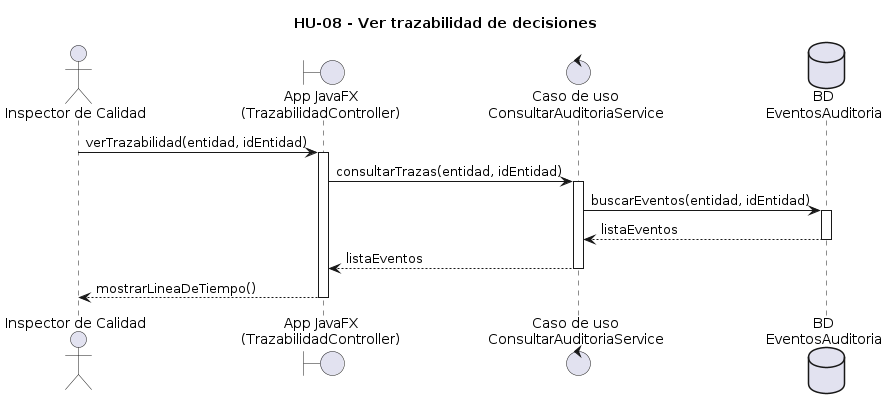

The diagram above was rendered by PlantUML. Its source (embedded in the PNG):
@startuml
title HU-08 - Ver trazabilidad de decisiones

actor "Inspector de Calidad" as Insp
boundary "App JavaFX\n(TrazabilidadController)" as App
control "Caso de uso\nConsultarAuditoriaService" as UC
database "BD\nEventosAuditoria" as DBAudit

Insp -> App: verTrazabilidad(entidad, idEntidad)
activate App

App -> UC: consultarTrazas(entidad, idEntidad)
activate UC

UC -> DBAudit: buscarEventos(entidad, idEntidad)
activate DBAudit
DBAudit --> UC: listaEventos
deactivate DBAudit

UC --> App: listaEventos
deactivate UC

App --> Insp: mostrarLineaDeTiempo()
deactivate App
@enduml